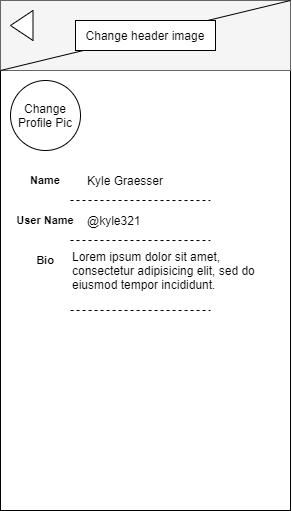

The diagram above was exported from draw.io. Its source (the exported page's mxGraphModel, read from the mxfile embedded in the PNG):
<mxGraphModel dx="1038" dy="556" grid="1" gridSize="10" guides="1" tooltips="1" connect="1" arrows="1" fold="1" page="1" pageScale="1" pageWidth="850" pageHeight="1100" math="0" shadow="0">
  <root>
    <mxCell id="HPHia5CN2xKlXWmqOZ3Q-0" />
    <mxCell id="HPHia5CN2xKlXWmqOZ3Q-1" parent="HPHia5CN2xKlXWmqOZ3Q-0" />
    <mxCell id="HPHia5CN2xKlXWmqOZ3Q-2" value="" style="rounded=0;whiteSpace=wrap;html=1;" parent="HPHia5CN2xKlXWmqOZ3Q-1" vertex="1">
      <mxGeometry x="50" y="50" width="290" height="510" as="geometry" />
    </mxCell>
    <mxCell id="HPHia5CN2xKlXWmqOZ3Q-3" value="header image here" style="rounded=0;whiteSpace=wrap;html=1;strokeColor=#666666;fillColor=#f5f5f5;fontColor=#333333;" parent="HPHia5CN2xKlXWmqOZ3Q-1" vertex="1">
      <mxGeometry x="50" y="50" width="290" height="70" as="geometry" />
    </mxCell>
    <mxCell id="HPHia5CN2xKlXWmqOZ3Q-4" value="Change Profile Pic" style="ellipse;whiteSpace=wrap;html=1;aspect=fixed;" parent="HPHia5CN2xKlXWmqOZ3Q-1" vertex="1">
      <mxGeometry x="60" y="130" width="70" height="70" as="geometry" />
    </mxCell>
    <mxCell id="HPHia5CN2xKlXWmqOZ3Q-18" value="@kyle321" style="text;html=1;align=left;verticalAlign=middle;whiteSpace=wrap;rounded=0;strokeColor=none;" parent="HPHia5CN2xKlXWmqOZ3Q-1" vertex="1">
      <mxGeometry x="135" y="260" width="120" height="20" as="geometry" />
    </mxCell>
    <mxCell id="HPHia5CN2xKlXWmqOZ3Q-31" value="" style="triangle;whiteSpace=wrap;html=1;strokeColor=#000000;rotation=-180;" parent="HPHia5CN2xKlXWmqOZ3Q-1" vertex="1">
      <mxGeometry x="60" y="60" width="22.5" height="30" as="geometry" />
    </mxCell>
    <mxCell id="0GpOlLSSXZ9R5PFmEFtx-1" value="" style="endArrow=none;html=1;fontSize=11;entryX=0;entryY=1;entryDx=0;entryDy=0;exitX=1;exitY=0;exitDx=0;exitDy=0;" parent="HPHia5CN2xKlXWmqOZ3Q-1" source="HPHia5CN2xKlXWmqOZ3Q-3" target="HPHia5CN2xKlXWmqOZ3Q-3" edge="1">
      <mxGeometry width="50" height="50" relative="1" as="geometry">
        <mxPoint x="-30" y="140" as="sourcePoint" />
        <mxPoint x="20" y="90" as="targetPoint" />
      </mxGeometry>
    </mxCell>
    <mxCell id="HPHia5CN2xKlXWmqOZ3Q-30" value="Change header image" style="rounded=0;whiteSpace=wrap;html=1;" parent="HPHia5CN2xKlXWmqOZ3Q-1" vertex="1">
      <mxGeometry x="125" y="70" width="140" height="30" as="geometry" />
    </mxCell>
    <mxCell id="0GpOlLSSXZ9R5PFmEFtx-4" value="Name" style="text;html=1;strokeColor=none;fillColor=none;align=center;verticalAlign=middle;whiteSpace=wrap;rounded=0;shadow=0;glass=0;comic=0;fontSize=11;opacity=60;fontStyle=1" parent="HPHia5CN2xKlXWmqOZ3Q-1" vertex="1">
      <mxGeometry x="75" y="220" width="40" height="20" as="geometry" />
    </mxCell>
    <mxCell id="0GpOlLSSXZ9R5PFmEFtx-5" value="User Name" style="text;html=1;strokeColor=none;fillColor=none;align=center;verticalAlign=middle;whiteSpace=wrap;rounded=0;shadow=0;glass=0;comic=0;fontSize=11;opacity=60;fontStyle=1" parent="HPHia5CN2xKlXWmqOZ3Q-1" vertex="1">
      <mxGeometry x="60" y="260" width="70" height="20" as="geometry" />
    </mxCell>
    <mxCell id="0GpOlLSSXZ9R5PFmEFtx-7" value="Bio" style="text;html=1;strokeColor=none;fillColor=none;align=center;verticalAlign=middle;whiteSpace=wrap;rounded=0;shadow=0;glass=0;comic=0;fontSize=11;opacity=60;fontStyle=1" parent="HPHia5CN2xKlXWmqOZ3Q-1" vertex="1">
      <mxGeometry x="75" y="300" width="40" height="20" as="geometry" />
    </mxCell>
    <mxCell id="0GpOlLSSXZ9R5PFmEFtx-8" value="&lt;span style=&quot;font-size: 12px ; white-space: normal&quot;&gt;Lorem ipsum dolor sit amet, consectetur adipisicing elit, sed do eiusmod tempor incididunt.&lt;/span&gt;" style="text;html=1;strokeColor=none;fillColor=none;align=left;verticalAlign=middle;whiteSpace=wrap;rounded=0;shadow=0;glass=0;comic=0;fontSize=11;opacity=60;" parent="HPHia5CN2xKlXWmqOZ3Q-1" vertex="1">
      <mxGeometry x="120" y="300" width="200" height="40" as="geometry" />
    </mxCell>
    <mxCell id="0GpOlLSSXZ9R5PFmEFtx-12" value="Kyle Graesser" style="text;html=1;align=left;verticalAlign=middle;whiteSpace=wrap;rounded=0;strokeColor=none;" parent="HPHia5CN2xKlXWmqOZ3Q-1" vertex="1">
      <mxGeometry x="135" y="220" width="120" height="20" as="geometry" />
    </mxCell>
    <mxCell id="0GpOlLSSXZ9R5PFmEFtx-14" value="" style="endArrow=none;dashed=1;html=1;fontSize=11;entryX=-0.053;entryY=0.087;entryDx=0;entryDy=0;entryPerimeter=0;" parent="HPHia5CN2xKlXWmqOZ3Q-1" edge="1">
      <mxGeometry width="50" height="50" relative="1" as="geometry">
        <mxPoint x="120" y="250" as="sourcePoint" />
        <mxPoint x="259.93000000000006" y="250.01" as="targetPoint" />
      </mxGeometry>
    </mxCell>
    <mxCell id="0GpOlLSSXZ9R5PFmEFtx-15" value="" style="endArrow=none;dashed=1;html=1;fontSize=11;entryX=-0.053;entryY=0.087;entryDx=0;entryDy=0;entryPerimeter=0;" parent="HPHia5CN2xKlXWmqOZ3Q-1" edge="1">
      <mxGeometry width="50" height="50" relative="1" as="geometry">
        <mxPoint x="120" y="290" as="sourcePoint" />
        <mxPoint x="259.93000000000006" y="290.01" as="targetPoint" />
      </mxGeometry>
    </mxCell>
    <mxCell id="0GpOlLSSXZ9R5PFmEFtx-19" value="" style="endArrow=none;dashed=1;html=1;fontSize=11;entryX=-0.053;entryY=0.087;entryDx=0;entryDy=0;entryPerimeter=0;" parent="HPHia5CN2xKlXWmqOZ3Q-1" edge="1">
      <mxGeometry width="50" height="50" relative="1" as="geometry">
        <mxPoint x="120.07" y="360" as="sourcePoint" />
        <mxPoint x="260.00000000000006" y="360.01" as="targetPoint" />
      </mxGeometry>
    </mxCell>
  </root>
</mxGraphModel>